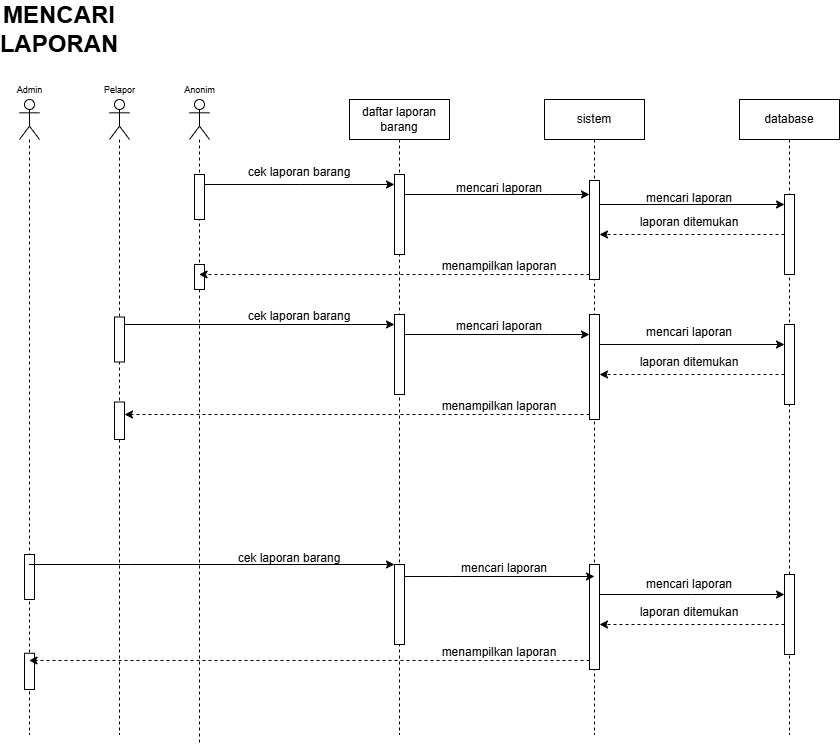

The diagram above was exported from draw.io. Its source (the exported page's mxGraphModel, read from the mxfile embedded in the PNG):
<mxGraphModel dx="1313" dy="630" grid="1" gridSize="10" guides="1" tooltips="1" connect="1" arrows="1" fold="1" page="1" pageScale="1" pageWidth="850" pageHeight="1100" math="0" shadow="0">
  <root>
    <mxCell id="0" />
    <mxCell id="1" parent="0" />
    <mxCell id="AQ-ijeaDZnVEJkla4Y8l-1" parent="1" style="shape=umlLifeline;perimeter=lifelinePerimeter;whiteSpace=wrap;html=1;container=1;dropTarget=0;collapsible=0;recursiveResize=0;outlineConnect=0;portConstraint=eastwest;newEdgeStyle={&quot;curved&quot;:0,&quot;rounded&quot;:0};participant=umlActor;" value="" vertex="1">
      <mxGeometry height="645" width="20" x="-620" y="165" as="geometry" />
    </mxCell>
    <mxCell id="AQ-ijeaDZnVEJkla4Y8l-2" parent="AQ-ijeaDZnVEJkla4Y8l-1" style="html=1;points=[[0,0,0,0,5],[0,1,0,0,-5],[1,0,0,0,5],[1,1,0,0,-5]];perimeter=orthogonalPerimeter;outlineConnect=0;targetShapes=umlLifeline;portConstraint=eastwest;newEdgeStyle={&quot;curved&quot;:0,&quot;rounded&quot;:0};" value="" vertex="1">
      <mxGeometry height="45" width="10" x="5" y="75" as="geometry" />
    </mxCell>
    <mxCell id="AQ-ijeaDZnVEJkla4Y8l-3" parent="AQ-ijeaDZnVEJkla4Y8l-1" style="html=1;points=[[0,0,0,0,5],[0,1,0,0,-5],[1,0,0,0,5],[1,1,0,0,-5]];perimeter=orthogonalPerimeter;outlineConnect=0;targetShapes=umlLifeline;portConstraint=eastwest;newEdgeStyle={&quot;curved&quot;:0,&quot;rounded&quot;:0};" value="" vertex="1">
      <mxGeometry height="25" width="10" x="5" y="165" as="geometry" />
    </mxCell>
    <mxCell id="AQ-ijeaDZnVEJkla4Y8l-4" parent="1" style="text;align=center;fontStyle=1;verticalAlign=middle;spacingLeft=3;spacingRight=3;strokeColor=none;rotatable=0;points=[[0,0.5],[1,0.5]];portConstraint=eastwest;html=1;" value="&lt;span style=&quot;font-weight: normal;&quot;&gt;&lt;font style=&quot;font-size: 9px;&quot;&gt;Anonim&lt;/font&gt;&lt;/span&gt;" vertex="1">
      <mxGeometry height="20" width="40" x="-630" y="145" as="geometry" />
    </mxCell>
    <mxCell id="AQ-ijeaDZnVEJkla4Y8l-5" parent="1" style="shape=umlLifeline;perimeter=lifelinePerimeter;whiteSpace=wrap;html=1;container=1;dropTarget=0;collapsible=0;recursiveResize=0;outlineConnect=0;portConstraint=eastwest;newEdgeStyle={&quot;curved&quot;:0,&quot;rounded&quot;:0};" value="sistem" vertex="1">
      <mxGeometry height="635" width="100" x="-265" y="165" as="geometry" />
    </mxCell>
    <mxCell id="AQ-ijeaDZnVEJkla4Y8l-6" parent="AQ-ijeaDZnVEJkla4Y8l-5" style="html=1;points=[[0,0,0,0,5],[0,1,0,0,-5],[1,0,0,0,5],[1,1,0,0,-5]];perimeter=orthogonalPerimeter;outlineConnect=0;targetShapes=umlLifeline;portConstraint=eastwest;newEdgeStyle={&quot;curved&quot;:0,&quot;rounded&quot;:0};" value="" vertex="1">
      <mxGeometry height="99" width="10" x="45" y="81" as="geometry" />
    </mxCell>
    <mxCell id="AQ-ijeaDZnVEJkla4Y8l-7" parent="AQ-ijeaDZnVEJkla4Y8l-5" style="html=1;points=[[0,0,0,0,5],[0,1,0,0,-5],[1,0,0,0,5],[1,1,0,0,-5]];perimeter=orthogonalPerimeter;outlineConnect=0;targetShapes=umlLifeline;portConstraint=eastwest;newEdgeStyle={&quot;curved&quot;:0,&quot;rounded&quot;:0};" value="" vertex="1">
      <mxGeometry height="105" width="10" x="45" y="215" as="geometry" />
    </mxCell>
    <mxCell id="AQ-ijeaDZnVEJkla4Y8l-9" parent="AQ-ijeaDZnVEJkla4Y8l-5" style="html=1;points=[[0,0,0,0,5],[0,1,0,0,-5],[1,0,0,0,5],[1,1,0,0,-5]];perimeter=orthogonalPerimeter;outlineConnect=0;targetShapes=umlLifeline;portConstraint=eastwest;newEdgeStyle={&quot;curved&quot;:0,&quot;rounded&quot;:0};" value="" vertex="1">
      <mxGeometry height="105" width="10" x="45" y="465" as="geometry" />
    </mxCell>
    <mxCell id="AQ-ijeaDZnVEJkla4Y8l-11" parent="1" style="shape=umlLifeline;perimeter=lifelinePerimeter;whiteSpace=wrap;html=1;container=1;dropTarget=0;collapsible=0;recursiveResize=0;outlineConnect=0;portConstraint=eastwest;newEdgeStyle={&quot;curved&quot;:0,&quot;rounded&quot;:0};" value="database" vertex="1">
      <mxGeometry height="635" width="100" x="-70" y="165" as="geometry" />
    </mxCell>
    <mxCell id="AQ-ijeaDZnVEJkla4Y8l-12" parent="AQ-ijeaDZnVEJkla4Y8l-11" style="html=1;points=[[0,0,0,0,5],[0,1,0,0,-5],[1,0,0,0,5],[1,1,0,0,-5]];perimeter=orthogonalPerimeter;outlineConnect=0;targetShapes=umlLifeline;portConstraint=eastwest;newEdgeStyle={&quot;curved&quot;:0,&quot;rounded&quot;:0};" value="" vertex="1">
      <mxGeometry height="80" width="10" x="45" y="95" as="geometry" />
    </mxCell>
    <mxCell id="AQ-ijeaDZnVEJkla4Y8l-13" parent="AQ-ijeaDZnVEJkla4Y8l-11" style="html=1;points=[[0,0,0,0,5],[0,1,0,0,-5],[1,0,0,0,5],[1,1,0,0,-5]];perimeter=orthogonalPerimeter;outlineConnect=0;targetShapes=umlLifeline;portConstraint=eastwest;newEdgeStyle={&quot;curved&quot;:0,&quot;rounded&quot;:0};" value="" vertex="1">
      <mxGeometry height="80" width="10" x="45" y="225" as="geometry" />
    </mxCell>
    <mxCell id="AQ-ijeaDZnVEJkla4Y8l-15" parent="AQ-ijeaDZnVEJkla4Y8l-11" style="html=1;points=[[0,0,0,0,5],[0,1,0,0,-5],[1,0,0,0,5],[1,1,0,0,-5]];perimeter=orthogonalPerimeter;outlineConnect=0;targetShapes=umlLifeline;portConstraint=eastwest;newEdgeStyle={&quot;curved&quot;:0,&quot;rounded&quot;:0};" value="" vertex="1">
      <mxGeometry height="80" width="10" x="45" y="475" as="geometry" />
    </mxCell>
    <mxCell id="AQ-ijeaDZnVEJkla4Y8l-17" parent="1" style="shape=umlLifeline;perimeter=lifelinePerimeter;whiteSpace=wrap;html=1;container=1;dropTarget=0;collapsible=0;recursiveResize=0;outlineConnect=0;portConstraint=eastwest;newEdgeStyle={&quot;curved&quot;:0,&quot;rounded&quot;:0};participant=umlActor;" value="" vertex="1">
      <mxGeometry height="635" width="20" x="-700" y="165" as="geometry" />
    </mxCell>
    <mxCell id="AQ-ijeaDZnVEJkla4Y8l-18" parent="AQ-ijeaDZnVEJkla4Y8l-17" style="html=1;points=[[0,0,0,0,5],[0,1,0,0,-5],[1,0,0,0,5],[1,1,0,0,-5]];perimeter=orthogonalPerimeter;outlineConnect=0;targetShapes=umlLifeline;portConstraint=eastwest;newEdgeStyle={&quot;curved&quot;:0,&quot;rounded&quot;:0};" value="" vertex="1">
      <mxGeometry height="45" width="10" x="5" y="217.5" as="geometry" />
    </mxCell>
    <mxCell id="AQ-ijeaDZnVEJkla4Y8l-19" parent="AQ-ijeaDZnVEJkla4Y8l-17" style="html=1;points=[[0,0,0,0,5],[0,1,0,0,-5],[1,0,0,0,5],[1,1,0,0,-5]];perimeter=orthogonalPerimeter;outlineConnect=0;targetShapes=umlLifeline;portConstraint=eastwest;newEdgeStyle={&quot;curved&quot;:0,&quot;rounded&quot;:0};" value="" vertex="1">
      <mxGeometry height="37.5" width="10" x="5" y="302.5" as="geometry" />
    </mxCell>
    <mxCell id="AQ-ijeaDZnVEJkla4Y8l-20" parent="1" style="text;align=center;fontStyle=1;verticalAlign=middle;spacingLeft=3;spacingRight=3;strokeColor=none;rotatable=0;points=[[0,0.5],[1,0.5]];portConstraint=eastwest;html=1;" value="&lt;span style=&quot;font-weight: normal;&quot;&gt;&lt;font style=&quot;font-size: 9px;&quot;&gt;Admin&lt;/font&gt;&lt;/span&gt;" vertex="1">
      <mxGeometry height="20" width="40" x="-800" y="145" as="geometry" />
    </mxCell>
    <mxCell id="AQ-ijeaDZnVEJkla4Y8l-21" parent="1" style="shape=umlLifeline;perimeter=lifelinePerimeter;whiteSpace=wrap;html=1;container=1;dropTarget=0;collapsible=0;recursiveResize=0;outlineConnect=0;portConstraint=eastwest;newEdgeStyle={&quot;curved&quot;:0,&quot;rounded&quot;:0};" value="daftar laporan barang" vertex="1">
      <mxGeometry height="635" width="100" x="-460" y="165" as="geometry" />
    </mxCell>
    <mxCell id="AQ-ijeaDZnVEJkla4Y8l-22" parent="AQ-ijeaDZnVEJkla4Y8l-21" style="html=1;points=[[0,0,0,0,5],[0,1,0,0,-5],[1,0,0,0,5],[1,1,0,0,-5]];perimeter=orthogonalPerimeter;outlineConnect=0;targetShapes=umlLifeline;portConstraint=eastwest;newEdgeStyle={&quot;curved&quot;:0,&quot;rounded&quot;:0};" value="" vertex="1">
      <mxGeometry height="80" width="10" x="45" y="75" as="geometry" />
    </mxCell>
    <mxCell id="AQ-ijeaDZnVEJkla4Y8l-23" parent="AQ-ijeaDZnVEJkla4Y8l-21" style="html=1;points=[[0,0,0,0,5],[0,1,0,0,-5],[1,0,0,0,5],[1,1,0,0,-5]];perimeter=orthogonalPerimeter;outlineConnect=0;targetShapes=umlLifeline;portConstraint=eastwest;newEdgeStyle={&quot;curved&quot;:0,&quot;rounded&quot;:0};" value="" vertex="1">
      <mxGeometry height="80" width="10" x="45" y="215" as="geometry" />
    </mxCell>
    <mxCell id="AQ-ijeaDZnVEJkla4Y8l-25" parent="AQ-ijeaDZnVEJkla4Y8l-21" style="html=1;points=[[0,0,0,0,5],[0,1,0,0,-5],[1,0,0,0,5],[1,1,0,0,-5]];perimeter=orthogonalPerimeter;outlineConnect=0;targetShapes=umlLifeline;portConstraint=eastwest;newEdgeStyle={&quot;curved&quot;:0,&quot;rounded&quot;:0};" value="" vertex="1">
      <mxGeometry height="80" width="10" x="45" y="465" as="geometry" />
    </mxCell>
    <mxCell id="AQ-ijeaDZnVEJkla4Y8l-27" parent="1" style="text;html=1;whiteSpace=wrap;strokeColor=none;fillColor=none;align=center;verticalAlign=middle;rounded=0;" value="&lt;b&gt;&lt;font style=&quot;font-size: 24px;&quot;&gt;MENCARI LAPORAN&lt;/font&gt;&lt;/b&gt;" vertex="1">
      <mxGeometry height="30" width="60" x="-780" y="80" as="geometry" />
    </mxCell>
    <mxCell id="AQ-ijeaDZnVEJkla4Y8l-28" edge="1" parent="1" source="AQ-ijeaDZnVEJkla4Y8l-27" style="edgeStyle=orthogonalEdgeStyle;rounded=0;orthogonalLoop=1;jettySize=auto;html=1;exitX=0.5;exitY=1;exitDx=0;exitDy=0;" target="AQ-ijeaDZnVEJkla4Y8l-27">
      <mxGeometry relative="1" as="geometry" />
    </mxCell>
    <mxCell id="AQ-ijeaDZnVEJkla4Y8l-29" parent="1" style="shape=umlLifeline;perimeter=lifelinePerimeter;whiteSpace=wrap;html=1;container=1;dropTarget=0;collapsible=0;recursiveResize=0;outlineConnect=0;portConstraint=eastwest;newEdgeStyle={&quot;curved&quot;:0,&quot;rounded&quot;:0};participant=umlActor;" value="" vertex="1">
      <mxGeometry height="635" width="20" x="-790" y="165" as="geometry" />
    </mxCell>
    <mxCell id="AQ-ijeaDZnVEJkla4Y8l-30" parent="AQ-ijeaDZnVEJkla4Y8l-29" style="html=1;points=[[0,0,0,0,5],[0,1,0,0,-5],[1,0,0,0,5],[1,1,0,0,-5]];perimeter=orthogonalPerimeter;outlineConnect=0;targetShapes=umlLifeline;portConstraint=eastwest;newEdgeStyle={&quot;curved&quot;:0,&quot;rounded&quot;:0};" value="" vertex="1">
      <mxGeometry height="45" width="10" x="5" y="455" as="geometry" />
    </mxCell>
    <mxCell id="AQ-ijeaDZnVEJkla4Y8l-31" parent="AQ-ijeaDZnVEJkla4Y8l-29" style="html=1;points=[[0,0,0,0,5],[0,1,0,0,-5],[1,0,0,0,5],[1,1,0,0,-5]];perimeter=orthogonalPerimeter;outlineConnect=0;targetShapes=umlLifeline;portConstraint=eastwest;newEdgeStyle={&quot;curved&quot;:0,&quot;rounded&quot;:0};" value="" vertex="1">
      <mxGeometry height="36.25" width="10" x="5" y="553.75" as="geometry" />
    </mxCell>
    <mxCell id="AQ-ijeaDZnVEJkla4Y8l-32" parent="1" style="text;align=center;fontStyle=1;verticalAlign=middle;spacingLeft=3;spacingRight=3;strokeColor=none;rotatable=0;points=[[0,0.5],[1,0.5]];portConstraint=eastwest;html=1;" value="&lt;span style=&quot;font-weight: normal;&quot;&gt;&lt;font style=&quot;font-size: 9px;&quot;&gt;Pelapor&lt;/font&gt;&lt;/span&gt;" vertex="1">
      <mxGeometry height="20" width="40" x="-710" y="145" as="geometry" />
    </mxCell>
    <mxCell id="AQ-ijeaDZnVEJkla4Y8l-33" edge="1" parent="1" source="AQ-ijeaDZnVEJkla4Y8l-2" style="edgeStyle=orthogonalEdgeStyle;rounded=0;orthogonalLoop=1;jettySize=auto;html=1;curved=0;" target="AQ-ijeaDZnVEJkla4Y8l-22">
      <mxGeometry relative="1" as="geometry">
        <Array as="points">
          <mxPoint x="-510" y="250" />
          <mxPoint x="-510" y="250" />
        </Array>
      </mxGeometry>
    </mxCell>
    <mxCell id="AQ-ijeaDZnVEJkla4Y8l-34" parent="1" style="text;html=1;whiteSpace=wrap;strokeColor=none;fillColor=none;align=center;verticalAlign=middle;rounded=0;" value="cek laporan barang" vertex="1">
      <mxGeometry height="16" width="160" x="-590" y="230" as="geometry" />
    </mxCell>
    <mxCell id="AQ-ijeaDZnVEJkla4Y8l-35" edge="1" parent="1" source="AQ-ijeaDZnVEJkla4Y8l-22" style="edgeStyle=orthogonalEdgeStyle;rounded=0;orthogonalLoop=1;jettySize=auto;html=1;curved=0;" target="AQ-ijeaDZnVEJkla4Y8l-6">
      <mxGeometry relative="1" as="geometry">
        <Array as="points">
          <mxPoint x="-260" y="260" />
          <mxPoint x="-260" y="260" />
        </Array>
      </mxGeometry>
    </mxCell>
    <mxCell id="AQ-ijeaDZnVEJkla4Y8l-36" parent="1" style="text;html=1;whiteSpace=wrap;strokeColor=none;fillColor=none;align=center;verticalAlign=middle;rounded=0;" value="mencari laporan" vertex="1">
      <mxGeometry height="16" width="160" x="-390" y="246" as="geometry" />
    </mxCell>
    <mxCell id="AQ-ijeaDZnVEJkla4Y8l-37" edge="1" parent="1" source="AQ-ijeaDZnVEJkla4Y8l-6" style="edgeStyle=orthogonalEdgeStyle;rounded=0;orthogonalLoop=1;jettySize=auto;html=1;curved=0;" target="AQ-ijeaDZnVEJkla4Y8l-12">
      <mxGeometry relative="1" as="geometry">
        <Array as="points">
          <mxPoint x="-160" y="270" />
          <mxPoint x="-160" y="270" />
        </Array>
      </mxGeometry>
    </mxCell>
    <mxCell id="AQ-ijeaDZnVEJkla4Y8l-38" parent="1" style="text;html=1;whiteSpace=wrap;strokeColor=none;fillColor=none;align=center;verticalAlign=middle;rounded=0;" value="mencari laporan" vertex="1">
      <mxGeometry height="16" width="160" x="-200" y="256" as="geometry" />
    </mxCell>
    <mxCell id="AQ-ijeaDZnVEJkla4Y8l-39" edge="1" parent="1" source="AQ-ijeaDZnVEJkla4Y8l-12" style="edgeStyle=orthogonalEdgeStyle;rounded=0;orthogonalLoop=1;jettySize=auto;html=1;curved=0;dashed=1;" target="AQ-ijeaDZnVEJkla4Y8l-6">
      <mxGeometry relative="1" as="geometry">
        <Array as="points">
          <mxPoint x="-120" y="300" />
          <mxPoint x="-120" y="300" />
        </Array>
      </mxGeometry>
    </mxCell>
    <mxCell id="AQ-ijeaDZnVEJkla4Y8l-40" parent="1" style="text;html=1;whiteSpace=wrap;strokeColor=none;fillColor=none;align=center;verticalAlign=middle;rounded=0;" value="laporan ditemukan" vertex="1">
      <mxGeometry height="16" width="160" x="-200" y="280" as="geometry" />
    </mxCell>
    <mxCell id="AQ-ijeaDZnVEJkla4Y8l-41" edge="1" parent="1" source="AQ-ijeaDZnVEJkla4Y8l-6" style="edgeStyle=orthogonalEdgeStyle;rounded=0;orthogonalLoop=1;jettySize=auto;html=1;curved=0;dashed=1;" target="AQ-ijeaDZnVEJkla4Y8l-1">
      <mxGeometry relative="1" as="geometry">
        <Array as="points">
          <mxPoint x="-320" y="340" />
          <mxPoint x="-320" y="340" />
        </Array>
      </mxGeometry>
    </mxCell>
    <mxCell id="AQ-ijeaDZnVEJkla4Y8l-42" parent="1" style="text;html=1;whiteSpace=wrap;strokeColor=none;fillColor=none;align=center;verticalAlign=middle;rounded=0;" value="menampilkan laporan" vertex="1">
      <mxGeometry height="16" width="160" x="-390" y="324" as="geometry" />
    </mxCell>
    <mxCell id="AQ-ijeaDZnVEJkla4Y8l-43" edge="1" parent="1" source="AQ-ijeaDZnVEJkla4Y8l-18" style="edgeStyle=orthogonalEdgeStyle;rounded=0;orthogonalLoop=1;jettySize=auto;html=1;curved=0;" target="AQ-ijeaDZnVEJkla4Y8l-23">
      <mxGeometry relative="1" as="geometry">
        <Array as="points">
          <mxPoint x="-480" y="390" />
          <mxPoint x="-480" y="390" />
        </Array>
      </mxGeometry>
    </mxCell>
    <mxCell id="AQ-ijeaDZnVEJkla4Y8l-44" parent="1" style="text;html=1;whiteSpace=wrap;strokeColor=none;fillColor=none;align=center;verticalAlign=middle;rounded=0;" value="cek laporan barang" vertex="1">
      <mxGeometry height="16" width="160" x="-590" y="374" as="geometry" />
    </mxCell>
    <mxCell id="AQ-ijeaDZnVEJkla4Y8l-45" edge="1" parent="1" source="AQ-ijeaDZnVEJkla4Y8l-23" style="edgeStyle=orthogonalEdgeStyle;rounded=0;orthogonalLoop=1;jettySize=auto;html=1;curved=0;" target="AQ-ijeaDZnVEJkla4Y8l-7">
      <mxGeometry relative="1" as="geometry">
        <Array as="points">
          <mxPoint x="-260" y="400" />
          <mxPoint x="-260" y="400" />
        </Array>
      </mxGeometry>
    </mxCell>
    <mxCell id="AQ-ijeaDZnVEJkla4Y8l-46" parent="1" style="text;html=1;whiteSpace=wrap;strokeColor=none;fillColor=none;align=center;verticalAlign=middle;rounded=0;" value="mencari laporan" vertex="1">
      <mxGeometry height="16" width="160" x="-390" y="384" as="geometry" />
    </mxCell>
    <mxCell id="AQ-ijeaDZnVEJkla4Y8l-47" edge="1" parent="1" source="AQ-ijeaDZnVEJkla4Y8l-7" style="edgeStyle=orthogonalEdgeStyle;rounded=0;orthogonalLoop=1;jettySize=auto;html=1;curved=0;" target="AQ-ijeaDZnVEJkla4Y8l-13">
      <mxGeometry relative="1" as="geometry">
        <Array as="points">
          <mxPoint x="-117" y="410" />
          <mxPoint x="-117" y="410" />
        </Array>
      </mxGeometry>
    </mxCell>
    <mxCell id="AQ-ijeaDZnVEJkla4Y8l-48" parent="1" style="text;html=1;whiteSpace=wrap;strokeColor=none;fillColor=none;align=center;verticalAlign=middle;rounded=0;" value="mencari laporan" vertex="1">
      <mxGeometry height="16" width="160" x="-200" y="390" as="geometry" />
    </mxCell>
    <mxCell id="AQ-ijeaDZnVEJkla4Y8l-49" edge="1" parent="1" source="AQ-ijeaDZnVEJkla4Y8l-13" style="edgeStyle=orthogonalEdgeStyle;rounded=0;orthogonalLoop=1;jettySize=auto;html=1;curved=0;strokeColor=default;dashed=1;" target="AQ-ijeaDZnVEJkla4Y8l-7">
      <mxGeometry relative="1" as="geometry">
        <Array as="points">
          <mxPoint x="-120" y="440" />
          <mxPoint x="-120" y="440" />
        </Array>
      </mxGeometry>
    </mxCell>
    <mxCell id="AQ-ijeaDZnVEJkla4Y8l-50" parent="1" style="text;html=1;whiteSpace=wrap;strokeColor=none;fillColor=none;align=center;verticalAlign=middle;rounded=0;" value="laporan ditemukan" vertex="1">
      <mxGeometry height="16" width="160" x="-200" y="420" as="geometry" />
    </mxCell>
    <mxCell id="AQ-ijeaDZnVEJkla4Y8l-51" edge="1" parent="1" source="AQ-ijeaDZnVEJkla4Y8l-7" style="edgeStyle=orthogonalEdgeStyle;rounded=0;orthogonalLoop=1;jettySize=auto;html=1;curved=0;dashed=1;" target="AQ-ijeaDZnVEJkla4Y8l-19">
      <mxGeometry relative="1" as="geometry">
        <Array as="points">
          <mxPoint x="-560" y="480" />
          <mxPoint x="-560" y="480" />
        </Array>
      </mxGeometry>
    </mxCell>
    <mxCell id="AQ-ijeaDZnVEJkla4Y8l-52" parent="1" style="text;html=1;whiteSpace=wrap;strokeColor=none;fillColor=none;align=center;verticalAlign=middle;rounded=0;" value="menampilkan laporan" vertex="1">
      <mxGeometry height="16" width="160" x="-390" y="464" as="geometry" />
    </mxCell>
    <mxCell id="AQ-ijeaDZnVEJkla4Y8l-64" edge="1" parent="1" style="edgeStyle=orthogonalEdgeStyle;rounded=0;orthogonalLoop=1;jettySize=auto;html=1;curved=0;">
      <mxGeometry relative="1" as="geometry">
        <Array as="points">
          <mxPoint x="-117" y="660" />
          <mxPoint x="-117" y="660" />
        </Array>
        <mxPoint x="-210" y="660" as="sourcePoint" />
        <mxPoint x="-25" y="660" as="targetPoint" />
      </mxGeometry>
    </mxCell>
    <mxCell id="AQ-ijeaDZnVEJkla4Y8l-65" edge="1" parent="1" style="edgeStyle=orthogonalEdgeStyle;rounded=0;orthogonalLoop=1;jettySize=auto;html=1;curved=0;strokeColor=default;dashed=1;">
      <mxGeometry relative="1" as="geometry">
        <Array as="points">
          <mxPoint x="-120" y="690" />
          <mxPoint x="-120" y="690" />
        </Array>
        <mxPoint x="-25" y="690" as="sourcePoint" />
        <mxPoint x="-210" y="690" as="targetPoint" />
      </mxGeometry>
    </mxCell>
    <mxCell id="AQ-ijeaDZnVEJkla4Y8l-66" parent="1" style="text;html=1;whiteSpace=wrap;strokeColor=none;fillColor=none;align=center;verticalAlign=middle;rounded=0;" value="laporan ditemukan" vertex="1">
      <mxGeometry height="16" width="160" x="-200" y="670" as="geometry" />
    </mxCell>
    <mxCell id="AQ-ijeaDZnVEJkla4Y8l-71" edge="1" parent="1" style="edgeStyle=orthogonalEdgeStyle;rounded=0;orthogonalLoop=1;jettySize=auto;html=1;curved=0;dashed=1;" target="AQ-ijeaDZnVEJkla4Y8l-29">
      <mxGeometry relative="1" as="geometry">
        <Array as="points">
          <mxPoint x="-640" y="726" />
          <mxPoint x="-640" y="726" />
        </Array>
        <mxPoint x="-220" y="726" as="sourcePoint" />
        <mxPoint x="-685" y="726" as="targetPoint" />
      </mxGeometry>
    </mxCell>
    <mxCell id="AQ-ijeaDZnVEJkla4Y8l-72" parent="1" style="text;html=1;whiteSpace=wrap;strokeColor=none;fillColor=none;align=center;verticalAlign=middle;rounded=0;" value="menampilkan laporan" vertex="1">
      <mxGeometry height="16" width="160" x="-390" y="710" as="geometry" />
    </mxCell>
    <mxCell id="AQ-ijeaDZnVEJkla4Y8l-79" parent="1" style="text;html=1;whiteSpace=wrap;strokeColor=none;fillColor=none;align=center;verticalAlign=middle;rounded=0;" value="cek laporan barang" vertex="1">
      <mxGeometry height="16" width="160" x="-600" y="616" as="geometry" />
    </mxCell>
    <mxCell id="AQ-ijeaDZnVEJkla4Y8l-80" edge="1" parent="1" source="AQ-ijeaDZnVEJkla4Y8l-29" style="edgeStyle=orthogonalEdgeStyle;rounded=0;orthogonalLoop=1;jettySize=auto;html=1;curved=0;" target="AQ-ijeaDZnVEJkla4Y8l-25">
      <mxGeometry relative="1" as="geometry">
        <Array as="points">
          <mxPoint x="-680" y="630" />
          <mxPoint x="-680" y="630" />
        </Array>
        <mxPoint x="-680" y="632" as="sourcePoint" />
        <mxPoint x="-410" y="632" as="targetPoint" />
      </mxGeometry>
    </mxCell>
    <mxCell id="AQ-ijeaDZnVEJkla4Y8l-81" parent="1" style="text;html=1;whiteSpace=wrap;strokeColor=none;fillColor=none;align=center;verticalAlign=middle;rounded=0;" value="mencari laporan" vertex="1">
      <mxGeometry height="16" width="160" x="-385" y="626" as="geometry" />
    </mxCell>
    <mxCell id="AQ-ijeaDZnVEJkla4Y8l-82" edge="1" parent="1" source="AQ-ijeaDZnVEJkla4Y8l-25" style="edgeStyle=orthogonalEdgeStyle;rounded=0;orthogonalLoop=1;jettySize=auto;html=1;curved=0;">
      <mxGeometry relative="1" as="geometry">
        <Array as="points">
          <mxPoint x="-360" y="642" />
          <mxPoint x="-360" y="642" />
        </Array>
        <mxPoint x="-400" y="642" as="sourcePoint" />
        <mxPoint x="-215" y="642" as="targetPoint" />
      </mxGeometry>
    </mxCell>
    <mxCell id="j7e4WS-2O36HKMR7Lojt-1" parent="1" style="text;html=1;whiteSpace=wrap;strokeColor=none;fillColor=none;align=center;verticalAlign=middle;rounded=0;" value="mencari laporan" vertex="1">
      <mxGeometry height="16" width="160" x="-200" y="642" as="geometry" />
    </mxCell>
  </root>
</mxGraphModel>